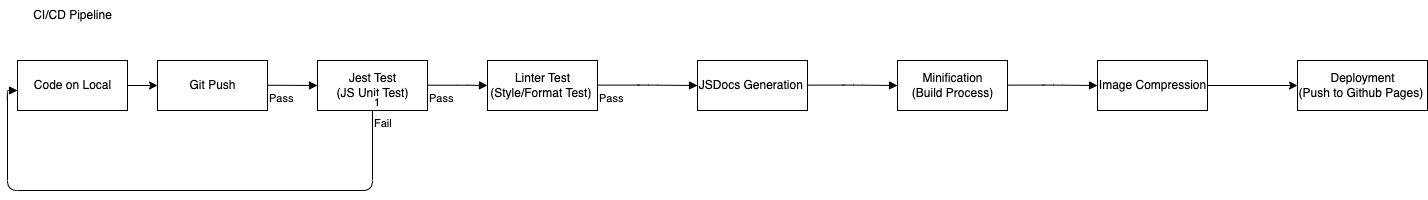

The diagram above was exported from draw.io. Its source (the exported page's mxGraphModel, read from the mxfile embedded in the PNG):
<mxGraphModel dx="1863" dy="504" grid="1" gridSize="10" guides="1" tooltips="1" connect="1" arrows="1" fold="1" page="1" pageScale="1" pageWidth="850" pageHeight="1100" math="0" shadow="0">
  <root>
    <mxCell id="0" />
    <mxCell id="1" parent="0" />
    <mxCell id="2" value="CI/CD Pipeline&lt;br&gt;" style="text;html=1;align=center;verticalAlign=middle;resizable=0;points=[];autosize=1;strokeColor=none;fillColor=none;" vertex="1" parent="1">
      <mxGeometry x="25" y="50" width="100" height="30" as="geometry" />
    </mxCell>
    <mxCell id="4" value="Git Push" style="html=1;" vertex="1" parent="1">
      <mxGeometry x="160" y="110" width="110" height="50" as="geometry" />
    </mxCell>
    <mxCell id="6" value="Linter Test&lt;br&gt;(Style/Format Test)&amp;nbsp;" style="html=1;" vertex="1" parent="1">
      <mxGeometry x="490" y="110" width="110" height="50" as="geometry" />
    </mxCell>
    <mxCell id="7" value="JSDocs Generation&amp;nbsp;" style="html=1;" vertex="1" parent="1">
      <mxGeometry x="700" y="110" width="110" height="50" as="geometry" />
    </mxCell>
    <mxCell id="16" value="Pass" style="endArrow=block;endFill=1;html=1;edgeStyle=orthogonalEdgeStyle;align=left;verticalAlign=top;entryX=0;entryY=0.5;entryDx=0;entryDy=0;" edge="1" parent="1" target="7">
      <mxGeometry x="-1" relative="1" as="geometry">
        <mxPoint x="600" y="134.63" as="sourcePoint" />
        <mxPoint x="690" y="135" as="targetPoint" />
      </mxGeometry>
    </mxCell>
    <mxCell id="28" value="Minification&lt;br&gt;(Build Process)" style="html=1;" vertex="1" parent="1">
      <mxGeometry x="900" y="110" width="110" height="50" as="geometry" />
    </mxCell>
    <mxCell id="29" value="" style="endArrow=block;endFill=1;html=1;edgeStyle=orthogonalEdgeStyle;align=left;verticalAlign=top;entryX=0;entryY=0.5;entryDx=0;entryDy=0;exitX=1;exitY=0.5;exitDx=0;exitDy=0;" edge="1" parent="1" target="33">
      <mxGeometry x="-1" relative="1" as="geometry">
        <mxPoint x="1010.0000000000002" y="134.63" as="sourcePoint" />
        <mxPoint x="1090.0000000000002" y="134.63" as="targetPoint" />
        <mxPoint as="offset" />
      </mxGeometry>
    </mxCell>
    <mxCell id="31" value="" style="endArrow=block;endFill=1;html=1;edgeStyle=orthogonalEdgeStyle;align=left;verticalAlign=top;entryX=0;entryY=0.5;entryDx=0;entryDy=0;exitX=1;exitY=0.5;exitDx=0;exitDy=0;" edge="1" parent="1" target="28">
      <mxGeometry x="-1" relative="1" as="geometry">
        <mxPoint x="810.0000000000002" y="134.63" as="sourcePoint" />
        <mxPoint x="890.0000000000002" y="134.63" as="targetPoint" />
      </mxGeometry>
    </mxCell>
    <mxCell id="37" style="edgeStyle=none;html=1;entryX=0;entryY=0.5;entryDx=0;entryDy=0;" edge="1" parent="1" source="33" target="36">
      <mxGeometry relative="1" as="geometry" />
    </mxCell>
    <mxCell id="33" value="Image Compression" style="html=1;" vertex="1" parent="1">
      <mxGeometry x="1100" y="110" width="110" height="50" as="geometry" />
    </mxCell>
    <mxCell id="36" value="Deployment&lt;br&gt;(Push to Github Pages)&amp;nbsp;" style="html=1;" vertex="1" parent="1">
      <mxGeometry x="1300" y="110" width="130" height="50" as="geometry" />
    </mxCell>
    <mxCell id="39" value="Jest Test&lt;br&gt;(JS Unit Test)" style="html=1;" vertex="1" parent="1">
      <mxGeometry x="320" y="110" width="110" height="50" as="geometry" />
    </mxCell>
    <mxCell id="43" value="Fail" style="endArrow=block;endFill=1;html=1;edgeStyle=orthogonalEdgeStyle;align=left;verticalAlign=top;fillColor=#666666;exitX=0.5;exitY=1;exitDx=0;exitDy=0;entryX=0;entryY=0.6;entryDx=0;entryDy=0;entryPerimeter=0;" edge="1" parent="1" source="39" target="46">
      <mxGeometry x="-1" relative="1" as="geometry">
        <mxPoint x="210" y="210" as="sourcePoint" />
        <mxPoint x="375" y="280" as="targetPoint" />
        <Array as="points">
          <mxPoint x="375" y="240" />
          <mxPoint x="10" y="240" />
          <mxPoint x="10" y="140" />
        </Array>
      </mxGeometry>
    </mxCell>
    <mxCell id="44" value="1" style="edgeLabel;resizable=0;html=1;align=left;verticalAlign=bottom;fillColor=#666666;" connectable="0" vertex="1" parent="43">
      <mxGeometry x="-1" relative="1" as="geometry" />
    </mxCell>
    <mxCell id="47" style="edgeStyle=none;html=1;entryX=0;entryY=0.5;entryDx=0;entryDy=0;fillColor=#666666;" edge="1" parent="1" source="46" target="4">
      <mxGeometry relative="1" as="geometry" />
    </mxCell>
    <mxCell id="46" value="Code on Local" style="html=1;" vertex="1" parent="1">
      <mxGeometry x="20" y="110" width="110" height="50" as="geometry" />
    </mxCell>
    <mxCell id="49" value="Pass" style="endArrow=block;endFill=1;html=1;edgeStyle=orthogonalEdgeStyle;align=left;verticalAlign=top;fillColor=#666666;entryX=0;entryY=0.5;entryDx=0;entryDy=0;" edge="1" parent="1" target="39">
      <mxGeometry x="-1" relative="1" as="geometry">
        <mxPoint x="270" y="134.76" as="sourcePoint" />
        <mxPoint x="430" y="134.76" as="targetPoint" />
      </mxGeometry>
    </mxCell>
    <mxCell id="50" value="" style="edgeLabel;resizable=0;html=1;align=left;verticalAlign=bottom;fillColor=#666666;" connectable="0" vertex="1" parent="49">
      <mxGeometry x="-1" relative="1" as="geometry" />
    </mxCell>
    <mxCell id="55" value="Pass" style="endArrow=block;endFill=1;html=1;edgeStyle=orthogonalEdgeStyle;align=left;verticalAlign=top;fillColor=#666666;" edge="1" parent="1">
      <mxGeometry x="-1" relative="1" as="geometry">
        <mxPoint x="430" y="134.69" as="sourcePoint" />
        <mxPoint x="490" y="135" as="targetPoint" />
        <Array as="points">
          <mxPoint x="470" y="135" />
          <mxPoint x="470" y="135" />
        </Array>
      </mxGeometry>
    </mxCell>
  </root>
</mxGraphModel>